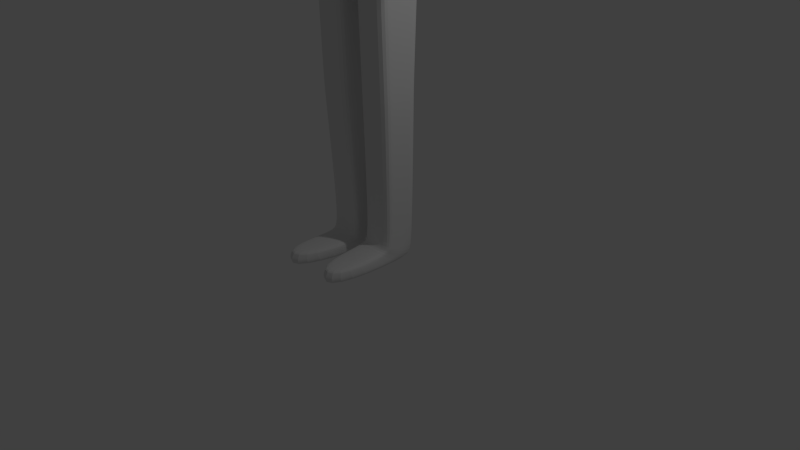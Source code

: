 # Source: Warrior_template_2_rig_x1.blend  (saved by Blender 2.73.0; exported with 4.5.12 LTS)
import bpy
from mathutils import Matrix  # noqa: F401  (used for matrix-valued properties, if any)

bpy.ops.wm.read_factory_settings(use_empty=True)
scene = bpy.context.scene
scene.name = 'Scene'

# ---- collections
col_collection_1 = bpy.data.collections.new('Collection 1'); scene.collection.children.link(col_collection_1)

# ---- materials (node trees are filled in below, after node groups)
mat_material = bpy.data.materials.new('Material')
mat_material.alpha_threshold = 0.0
mat_material.use_transparent_shadow = False
mat_material.roughness = 0.5
mat_material.line_color = (0.0, 0.0, 0.0, 1.0)

# ---- material node trees

# ---- world
world_world = bpy.data.worlds.new('World'); scene.world = world_world
world_world.color = (0.05088, 0.05088, 0.05088)
world_world.use_sun_shadow = False
world_world.sun_shadow_jitter_overblur = 0.0
world_world.cycles.sampling_method = 'MANUAL'
world_world.cycles.sample_map_resolution = 256

# ---- cameras
cam_camera = bpy.data.cameras.new('Camera')
cam_camera.clip_end = 100.0
cam_camera.lens = 35.0
cam_camera.sensor_width = 32.0
cam_camera.sensor_height = 18.0
cam_camera.ortho_scale = 7.314
cam_camera.dof.focus_distance = 0.0
cam_camera.dof.aperture_fstop = 128.0

# ---- lights
light_lamp = bpy.data.lights.new('Lamp', 'POINT')
light_lamp.transmission_factor = 0.0
light_lamp.cutoff_distance = 30.0
light_lamp.energy = 100.0
light_lamp.shadow_buffer_clip_start = 1.001
light_lamp.shadow_soft_size = 0.1
light_lamp.shadow_maximum_resolution = 0.006
light_lamp.use_absolute_resolution = True
light_lamp.cycles.use_multiple_importance_sampling = False

# ---- meshes
me_cube = bpy.data.meshes.new('Cube')
me_cube.from_pydata([(0.5627, 0.3255, 3.647), (0.5627, -0.321, 3.647), (1.148, 0.3058, 5.487), (1.053, -0.2192, 5.409), (0.5627, -5.96e-08, 3.647), (1.788e-07, 0.3986, 3.647), (0.6609, 0.3986, 4.647), (0.0, -0.321, 3.647), (0.6609, -0.4294, 4.647), (1.151, 0.03755, 5.539), (2.384e-07, 0.3986, 5.754), (-5.364e-07, -0.4981, 5.754), (2.384e-07, 0.3986, 4.647), (-2.98e-07, -0.4981, 4.647), (0.6609, -2.98e-07, 4.647), (0.275, -0.3348, 6.441), (5.96e-08, 1.192e-07, 3.647), (0.5627, -0.1607, 3.647), (0.9918, 0.2952, 5.327), (0.8996, -0.1459, 5.21), (1.143, -0.05071, 5.535), (0.5627, 0.1607, 3.647), (0.1258, 0.3986, 3.647), (0.5627, 0.3986, 4.147), (0.1258, -0.321, 3.647), (0.5627, -0.4294, 4.147), (1.159, 0.1258, 5.542), (0.5, 0.3986, 5.754), (0.5, -0.4981, 5.754), (0.3706, 0.3986, 4.647), (2.384e-07, 0.3986, 5.147), (2.086e-07, 0.3986, 4.147), (0.3706, -0.4981, 4.647), (-1.49e-07, -0.4294, 4.147), (-4.172e-07, -0.5331, 5.147), (0.6609, -0.1607, 4.647), (0.6609, 0.1607, 4.647), (0.5627, -1.788e-07, 4.147), (0.8437, 0.08116, 5.147), (-3.427e-07, -0.1607, 5.824), (4.47e-08, 0.1607, 5.824), (0.4481, 0.02411, 5.832), (0.1258, 2.98e-08, 3.647), (1.192e-07, 0.1607, 3.647), (2.98e-08, -0.1607, 3.647), (0.1258, -0.1607, 3.647), (0.1258, 0.1607, 3.647), (0.4508, 0.1836, 5.811), (0.4508, -0.1378, 5.811), (0.9284, 0.2241, 5.184), (0.5627, 0.1607, 4.147), (0.5627, -0.1607, 4.147), (0.5, -0.5331, 5.147), (0.2992, -0.4294, 4.147), (0.2992, 0.3986, 4.147), (0.5, 0.3986, 5.147), (0.8357, -0.007092, 5.143), (1.208, 0.3023, 5.439), (1.113, -0.2228, 5.362), (1.211, 0.03401, 5.491), (1.042, 0.2776, 5.347), (0.9412, -0.1388, 5.21), (1.203, -0.05424, 5.488), (1.219, 0.1223, 5.495), (0.9037, 0.07762, 5.099), (0.9652, 0.2343, 5.212), (0.8957, -0.01063, 5.096), (1.298, 0.297, 5.368), (1.203, -0.2281, 5.29), (1.301, 0.02871, 5.42), (1.132, 0.2723, 5.276), (1.031, -0.1441, 5.138), (1.293, -0.05955, 5.416), (1.309, 0.117, 5.424), (0.9937, 0.07232, 5.028), (1.055, 0.229, 5.14), (0.9857, -0.01593, 5.024), (1.685, 0.2647, 4.974), (1.599, -0.2252, 4.907), (1.697, 0.03155, 5.037), (1.528, 0.2751, 4.893), (1.427, -0.1413, 4.755), (1.689, -0.0567, 5.033), (1.705, 0.1198, 5.04), (1.389, 0.07516, 4.645), (1.451, 0.2318, 4.757), (1.381, -0.01309, 4.641), (1.781, 0.259, 4.898), (1.695, -0.2084, 4.829), (1.793, 0.02589, 4.961), (1.624, 0.2695, 4.817), (1.523, -0.1469, 4.679), (1.785, -0.06236, 4.957), (1.801, 0.1141, 4.965), (1.485, 0.0695, 4.569), (1.547, 0.2261, 4.682), (1.477, -0.01875, 4.565), (0.873, 0.03419, 5.803), (0.8523, 0.3499, 5.713), (0.8526, -0.3056, 5.74), (0.8756, 0.1593, 5.784), (0.8757, -0.09244, 5.778), (0.6542, -0.3992, 5.142), (0.7079, 0.3648, 5.152), (2.478, 0.1792, 4.099), (2.469, -0.05373, 4.083), (2.48, 0.03487, 4.101), (2.463, 0.1853, 4.069), (2.452, -0.0574, 4.05), (2.479, -0.03758, 4.1), (2.48, 0.1073, 4.103), (2.448, 0.07068, 4.042), (2.454, 0.1993, 4.054), (2.447, -0.001774, 4.041), (2.188, -0.02567, 3.952), (2.257, 0.2192, 4.068), (2.196, 0.06258, 3.956), (2.511, 0.1072, 4.351), (2.495, -0.06928, 4.344), (2.233, -0.1538, 4.066), (2.334, 0.2626, 4.203), (2.503, 0.01897, 4.347), (2.406, -0.2154, 4.215), (2.491, 0.2521, 4.285), (2.532, 0.2603, 4.107), (2.52, -0.1328, 4.085), (2.534, 0.03099, 4.111), (2.507, 0.2707, 4.022), (2.493, -0.1364, 3.981), (2.533, -0.05581, 4.109), (2.535, 0.1178, 4.113), (2.485, 0.07401, 3.985), (2.495, 0.2281, 4.001), (2.484, -0.01279, 3.983), (2.745, 0.2781, 4.056), (2.733, -0.1804, 4.035), (2.747, 0.02091, 4.06), (2.725, 0.2896, 4.017), (2.703, -0.1844, 3.977), (2.746, -0.07644, 4.058), (2.748, 0.1183, 4.062), (2.704, 0.06902, 3.981), (2.713, 0.2418, 3.997), (2.703, -0.02833, 3.979), (2.745, -0.08223, 4.056), (2.706, -0.08296, 3.983), (2.843, -0.1794, 4.004), (2.827, -0.184, 3.973), (2.852, -0.09604, 4.02), (2.823, -0.09652, 3.967), (2.704, 0.03373, 3.98), (2.747, 0.01947, 4.06), (2.709, 0.1642, 3.989), (2.748, 0.1537, 4.06), (3.014, -0.0731, 3.974), (2.983, -0.03811, 3.917), (3.014, -0.07731, 3.973), (2.985, -0.07784, 3.92), (2.983, 0.007022, 3.918), (3.015, -0.003348, 3.976), (3.038, 0.03795, 3.94), (3.039, 0.1087, 3.942), (3.007, 0.07293, 3.883), (3.007, 0.04728, 3.882), (3.038, 0.03691, 3.94), (3.01, 0.1422, 3.889), (3.038, 0.1346, 3.941), (2.97, 0.2555, 3.994), (2.955, 0.2639, 3.965), (2.947, 0.2291, 3.951), (2.944, 0.1727, 3.945), (2.972, 0.1651, 3.997), (3.299, -0.08092, 3.851), (3.267, -0.04594, 3.794), (3.298, -0.08513, 3.85), (3.27, -0.08567, 3.797), (3.268, -0.0008039, 3.795), (3.3, -0.01117, 3.853), (3.3, 0.03371, 3.839), (3.3, 0.1045, 3.841), (3.268, 0.06869, 3.782), (3.268, 0.04303, 3.781), (3.3, 0.03266, 3.839), (3.272, 0.1379, 3.788), (3.3, 0.1303, 3.84), (3.196, 0.2376, 3.929), (3.182, 0.246, 3.9), (3.173, 0.2112, 3.886), (3.17, 0.1548, 3.88), (3.198, 0.1472, 3.932), (3.009, -0.1838, 3.93), (2.992, -0.1889, 3.899), (3.017, -0.09161, 3.946), (2.989, -0.09215, 3.893), (0.8105, 0.06247, 4.961), (0.771, 0.3449, 5.012), (0.7657, -0.2465, 4.996), (0.8072, 0.2095, 4.981), (0.8009, -0.04183, 4.958), (0.9733, 0.2686, 5.265), (0.9651, -0.1881, 5.305), (0.2155, 0.0001323, 5.84), (0.2148, 0.1716, 5.817), (0.2254, -0.1493, 5.817), (0.0006294, -0.0001834, 6.725), (0.0006292, -0.1609, 6.1), (0.0006296, 0.1606, 6.1), (0.2161, -5.099e-05, 6.1), (0.2154, 0.1715, 6.1), (0.226, -0.1495, 6.1), (0.0006292, -0.3444, 6.124), (0.0006296, 0.2529, 6.124), (0.2327, -5.099e-05, 6.134), (0.2154, 0.2638, 6.124), (0.226, -0.3329, 6.124), (0.0006292, -0.2975, 6.695), (0.0006296, 0.2529, 6.695), (0.2161, -5.099e-05, 6.695), (0.1664, 0.184, 6.695), (0.1742, -0.2532, 6.695), (0.2651, -0.001903, 6.441), (0.2644, 0.262, 6.441), (0.0006292, -0.3444, 6.441), (0.0006296, 0.3068, 6.441), (0.5627, 0.3255, 3.561), (0.5627, -0.321, 3.561), (0.5627, -5.96e-08, 3.561), (0.5627, -0.1607, 3.561), (0.5627, 0.1607, 3.561), (0.1258, 0.3986, 3.561), (0.1258, -0.321, 3.561), (0.1258, 2.98e-08, 3.561), (0.1258, -0.1607, 3.561), (0.1258, 0.1607, 3.561), (0.5627, 0.2752, 2.264), (0.5627, -0.2937, 2.264), (0.5627, -0.005479, 2.264), (0.5627, -0.1408, 2.264), (0.5627, 0.075, 2.264), (0.1258, 0.2752, 2.264), (0.1258, -0.2937, 2.264), (0.1258, -0.005479, 2.264), (0.1258, -0.1408, 2.264), (0.1258, 0.075, 2.264), (0.4971, 0.2888, 0.444), (0.4971, -0.2058, 0.444), (0.4971, 0.01276, 0.444), (0.4971, -0.09855, 0.444), (0.4971, 0.1241, 0.444), (0.08718, 0.2888, 0.444), (0.08718, -0.2058, 0.444), (0.08718, 0.01276, 0.444), (0.08718, -0.09855, 0.444), (0.08718, 0.1241, 0.444), (0.4312, 0.3134, 0.102), (0.5155, -0.2494, 0.3346), (0.5155, -0.05106, 0.2429), (0.5155, -0.1521, 0.2896), (0.5155, 0.04998, 0.1962), (0.1824, 0.3134, 0.102), (0.07852, -0.2494, 0.3346), (0.07852, -0.05106, 0.2429), (0.07852, -0.1521, 0.2896), (0.07852, 0.04998, 0.1962), (0.3969, 0.2655, 0.03066), (0.4521, -0.3034, 0.2964), (0.484, -0.1308, 0.1624), (0.484, -0.2187, 0.2306), (0.484, -0.04289, 0.09411), (0.148, 0.2655, 0.03066), (0.09013, -0.3034, 0.2964), (0.0471, -0.1308, 0.1624), (0.0471, -0.2187, 0.2306), (0.0471, -0.04289, 0.09411), (0.4688, -1.073, 0.1159), (0.5059, -1.026, 0.3054), (0.5391, -1.089, 0.2019), (0.5295, -1.054, 0.2546), (0.5211, -1.082, 0.1492), (0.1921, -1.073, 0.1159), (0.1439, -1.026, 0.3054), (0.1219, -1.089, 0.2019), (0.1314, -1.054, 0.2546), (0.1398, -1.082, 0.1492), (0.1258, 0.2764, 2.104), (0.1258, 0.07933, 2.104), (0.1258, -0.00387, 2.104), (0.1258, -0.286, 2.104), (0.1258, -0.137, 2.104), (0.5627, -0.286, 2.104), (0.5627, 0.2764, 2.104), (0.5627, 0.07933, 2.104), (0.5627, -0.00387, 2.104), (0.5627, -0.137, 2.104)], [], [(38, 49, 65, 64), (55, 29, 12, 30), (54, 22, 5, 31), (53, 32, 13, 33), (52, 28, 11, 34), (51, 35, 8, 25), (50, 36, 14, 37), (49, 199, 18, 60, 65), (48, 203, 39, 11, 28), (201, 202, 208, 207), (46, 42, 16, 43), (45, 24, 7, 44), (42, 45, 44, 16), (45, 42, 231, 232), (24, 45, 232, 230), (22, 46, 43, 5), (46, 22, 229, 233), (42, 46, 233, 231), (100, 47, 41, 97), (27, 10, 40, 202, 47), (97, 41, 48, 101), (203, 201, 207, 209), (197, 49, 38, 194), (19, 56, 66, 61), (21, 50, 37, 4), (0, 23, 50, 21), (23, 6, 36, 50), (17, 51, 25, 1), (4, 37, 51, 17), (37, 14, 35, 51), (32, 52, 34, 13), (24, 53, 33, 7), (1, 25, 53, 24), (25, 8, 32, 53), (29, 54, 31, 12), (6, 23, 54, 29), (23, 0, 22, 54), (27, 55, 30, 10), (198, 56, 19, 196), (194, 38, 56, 198), (56, 38, 64, 66), (64, 65, 75, 74), (65, 60, 70, 75), (61, 66, 76, 71), (66, 64, 74, 76), (2, 26, 63, 57), (9, 20, 62, 59), (26, 9, 59, 63), (20, 3, 58, 62), (3, 200, 19, 61, 58), (18, 2, 57, 60), (74, 75, 85, 84), (75, 70, 80, 85), (71, 76, 86, 81), (76, 74, 84, 86), (57, 63, 73, 67), (59, 62, 72, 69), (63, 59, 69, 73), (62, 58, 68, 72), (58, 61, 71, 68), (60, 57, 67, 70), (84, 85, 95, 94), (85, 80, 90, 95), (81, 86, 96, 91), (86, 84, 94, 96), (67, 73, 83, 77), (69, 72, 82, 79), (73, 69, 79, 83), (72, 68, 78, 82), (68, 71, 81, 78), (70, 67, 77, 80), (77, 83, 93, 87), (79, 82, 92, 89), (83, 79, 89, 93), (82, 78, 88, 92), (78, 81, 91, 88), (80, 77, 87, 90), (20, 101, 99, 3), (2, 98, 100, 26), (26, 100, 97, 9), (9, 97, 101, 20), (101, 48, 28, 99), (98, 27, 47, 100), (2, 18, 103, 98), (123, 117, 110, 104), (117, 121, 106, 110), (121, 118, 109, 106), (119, 114, 113, 108), (115, 120, 107, 112), (108, 113, 133, 128), (116, 115, 112, 111), (120, 123, 104, 107), (122, 119, 108, 105), (118, 122, 105, 109), (114, 116, 111, 113), (89, 92, 118, 121), (93, 89, 121, 117), (88, 91, 119, 122), (92, 88, 122, 118), (94, 95, 115, 116), (91, 96, 114, 119), (95, 90, 120, 115), (96, 94, 116, 114), (90, 87, 123, 120), (87, 93, 117, 123), (128, 133, 143, 145, 138), (104, 110, 130, 124), (106, 109, 129, 126), (110, 106, 126, 130), (107, 104, 124, 127), (109, 105, 125, 129), (112, 107, 127, 132), (111, 112, 132, 131), (113, 111, 131, 133), (105, 108, 128, 125), (153, 152, 170, 171), (124, 130, 140, 153, 134), (126, 129, 139, 151, 136), (130, 126, 136, 140), (127, 124, 134, 137), (129, 125, 135, 144, 139), (132, 127, 137, 142), (131, 132, 142, 152, 141), (133, 131, 141, 150, 143), (125, 128, 138, 135), (145, 144, 148, 149), (149, 148, 192, 193), (138, 145, 149, 147), (144, 135, 146, 148), (135, 138, 147, 146), (150, 151, 159, 158), (152, 153, 166, 165), (165, 166, 184, 183), (144, 145, 157, 156), (145, 143, 155, 157), (139, 144, 156, 154), (151, 139, 154, 159), (143, 150, 158, 155), (167, 171, 189, 185), (151, 150, 163, 164), (136, 151, 164, 160), (150, 141, 162, 163), (153, 140, 161, 166), (140, 136, 160, 161), (141, 152, 165, 162), (155, 158, 176, 173), (134, 153, 171, 167), (152, 142, 169, 170), (137, 134, 167, 168), (142, 137, 168, 169), (174, 175, 173, 176, 177, 172), (182, 181, 180, 183, 184, 179, 178), (189, 188, 187, 186, 185), (158, 159, 177, 176), (160, 164, 182, 178), (168, 167, 185, 186), (157, 155, 173, 175), (166, 161, 179, 184), (159, 154, 172, 177), (162, 165, 183, 180), (171, 170, 188, 189), (164, 163, 181, 182), (170, 169, 187, 188), (156, 157, 175, 174), (163, 162, 180, 181), (169, 168, 186, 187), (154, 156, 174, 172), (161, 160, 178, 179), (190, 191, 193, 192), (147, 149, 193, 191), (148, 146, 190, 192), (146, 147, 191, 190), (35, 198, 196, 8), (36, 197, 194, 14), (14, 194, 198, 35), (195, 6, 29, 55, 103), (98, 103, 55, 27), (8, 196, 102, 52, 32), (18, 199, 195, 103), (195, 199, 49, 197), (6, 195, 197, 36), (19, 200, 102, 196), (200, 3, 99, 102), (102, 99, 28, 52), (47, 202, 201, 41), (41, 201, 203, 48), (207, 208, 213, 212), (209, 207, 212, 214), (39, 203, 209, 205), (202, 40, 206, 208), (220, 221, 218, 217), (15, 220, 217, 219), (205, 209, 214, 210), (208, 206, 211, 213), (218, 216, 204, 217), (217, 204, 215, 219), (222, 15, 219, 215), (221, 223, 216, 218), (210, 214, 15, 222), (213, 211, 223, 221), (214, 212, 220, 15), (212, 213, 221, 220), (232, 231, 241, 242), (230, 232, 242, 240), (233, 229, 239, 243), (231, 233, 243, 241), (1, 24, 230, 225), (22, 0, 224, 229), (0, 21, 228, 224), (4, 17, 227, 226), (21, 4, 226, 228), (17, 1, 225, 227), (288, 286, 251, 252), (287, 288, 252, 250), (285, 284, 249, 253), (286, 285, 253, 251), (225, 230, 240, 235), (229, 224, 234, 239), (224, 228, 238, 234), (226, 227, 237, 236), (228, 226, 236, 238), (227, 225, 235, 237), (252, 251, 261, 262), (250, 252, 262, 260), (253, 249, 259, 263), (251, 253, 263, 261), (289, 287, 250, 245), (284, 290, 244, 249), (290, 291, 248, 244), (292, 293, 247, 246), (291, 292, 246, 248), (293, 289, 245, 247), (262, 261, 271, 272), (260, 262, 272, 270), (263, 259, 269, 273), (261, 263, 273, 271), (245, 250, 260, 255), (249, 244, 254, 259), (244, 248, 258, 254), (246, 247, 257, 256), (248, 246, 256, 258), (247, 245, 255, 257), (272, 271, 281, 282), (270, 272, 282, 280), (273, 269, 279, 283), (271, 273, 283, 281), (255, 260, 270, 265), (259, 254, 264, 269), (254, 258, 268, 264), (256, 257, 267, 266), (258, 256, 266, 268), (257, 255, 265, 267), (276, 277, 282, 281), (277, 275, 280, 282), (274, 278, 283, 279), (278, 276, 281, 283), (265, 270, 280, 275), (269, 264, 274, 279), (264, 268, 278, 274), (266, 267, 277, 276), (268, 266, 276, 278), (267, 265, 275, 277), (237, 235, 289, 293), (238, 236, 292, 291), (236, 237, 293, 292), (234, 238, 291, 290), (239, 234, 290, 284), (235, 240, 287, 289), (241, 243, 285, 286), (243, 239, 284, 285), (240, 242, 288, 287), (242, 241, 286, 288)])
me_cube.materials.append(mat_material)
me_cube.use_remesh_preserve_volume = False
me_cube.use_remesh_preserve_attributes = False
me_cube.use_mirror_vertex_groups = False
me_cube.update()
arm_armature = bpy.data.armatures.new('Armature')  # bones are not reproduced

# ---- objects
ob_armature = bpy.data.objects.new('Armature', arm_armature)
ob_cube = bpy.data.objects.new('Cube', me_cube)
ob_lamp = bpy.data.objects.new('Lamp', light_lamp)
ob_camera = bpy.data.objects.new('Camera', cam_camera)

# ---- transforms, parenting, visibility, modifiers, constraints
ob_armature.location = (0.0, 0.0, 3.689)
ob_armature.scale = (0.5988, 0.5988, 0.5988)
ob_armature.show_in_front = True
ob_armature.lineart.crease_threshold = 0.0
ob_cube.location = (0.0, 0.0, 0.0)
ob_cube.lock_rotations_4d = False
ob_cube.empty_display_type = 'ARROWS'
ob_cube.lineart.crease_threshold = 0.0
_m = ob_cube.modifiers.new('Mirror', 'MIRROR')
_m = ob_cube.modifiers.new('Subsurf', 'SUBSURF')
_m.uv_smooth = 'PRESERVE_CORNERS'
_m.quality = 2
_m.levels = 2
_m.show_only_control_edges = False
ob_lamp.location = (4.076, 1.005, 5.904)
ob_lamp.rotation_euler = (0.6503, 0.05522, 1.866)
ob_lamp.lock_rotations_4d = False
ob_lamp.empty_display_type = 'ARROWS'
ob_lamp.color = (0.0, 0.0, 0.0, 0.0)
ob_lamp.lineart.crease_threshold = 0.0
ob_camera.location = (7.481, -6.508, 5.344)
ob_camera.rotation_euler = (1.109, 0.01082, 0.8149)
ob_camera.lock_rotations_4d = False
ob_camera.empty_display_type = 'ARROWS'
ob_camera.color = (0.0, 0.0, 0.0, 0.0)
ob_camera.display_type = 'WIRE'
ob_camera.lineart.crease_threshold = 0.0

# ---- collection membership
col_collection_1.objects.link(ob_armature)
col_collection_1.objects.link(ob_cube)
col_collection_1.objects.link(ob_lamp)
col_collection_1.objects.link(ob_camera)

# ---- scene / render settings (as saved in the file)
scene.camera = ob_camera
scene.frame_start = 1; scene.frame_end = 250; scene.frame_set(1)
scene.render.engine = 'BLENDER_EEVEE_NEXT'
scene.render.resolution_percentage = 50
scene.render.dither_intensity = 0.0
scene.cycles.use_denoising = False
scene.cycles.samples = 10
scene.cycles.sampling_pattern = 'TABULATED_SOBOL'
scene.cycles.light_sampling_threshold = 0.0
scene.cycles.use_adaptive_sampling = False
scene.cycles.use_light_tree = False
scene.cycles.blur_glossy = 0.0
scene.cycles.pixel_filter_type = 'GAUSSIAN'
scene.cycles.sample_clamp_indirect = 0.0
scene.view_settings.view_transform = 'Standard'
bpy.context.view_layer.update()
